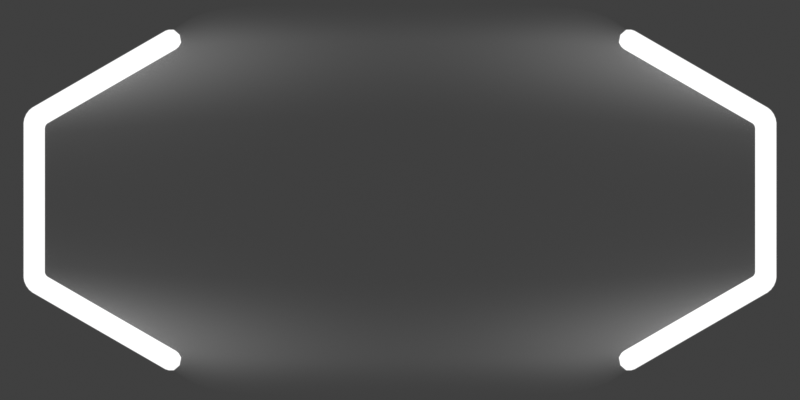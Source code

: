 # Source: window.blend  (saved by Blender 4.5.91; exported with 4.5.12 LTS)
import bpy
from mathutils import Matrix  # noqa: F401  (used for matrix-valued properties, if any)

bpy.ops.wm.read_factory_settings(use_empty=True)
scene = bpy.context.scene
scene.name = 'Scene'

# ---- collections
col_window = bpy.data.collections.new('Window'); scene.collection.children.link(col_window)
col_cam___light = bpy.data.collections.new('Cam & light'); scene.collection.children.link(col_cam___light)

# ---- materials (node trees are filled in below, after node groups)
mat_cups_normal = bpy.data.materials.new('cups_normal')
mat_center_normal = bpy.data.materials.new('center_normal')

# ---- material node trees
mat_cups_normal.use_nodes = True; mat_cups_normal.node_tree.nodes.clear()
_N = mat_cups_normal.node_tree.nodes; _L = mat_cups_normal.node_tree.links
n0 = _N.new('ShaderNodeOutputMaterial'); n0.name = 'Material Output'; n0.location = (362, 300)
n1 = _N.new('ShaderNodeTexCoord'); n1.name = 'Texture Coordinate'; n1.location = (-1246, 212)
n2 = _N.new('ShaderNodeSeparateXYZ'); n2.name = 'Separate XYZ'; n2.location = (-1036, 199)
n3 = _N.new('ShaderNodeMapRange'); n3.name = 'Map Range'; n3.location = (-816, 208)
n3.inputs[4].default_value = 0.995
n4 = _N.new('ShaderNodeBsdfPrincipled'); n4.name = 'Principled BSDF'; n4.location = (-258, 425)
n4.distribution = 'GGX'
n4.subsurface_method = 'RANDOM_WALK_SKIN'
n4.inputs[3].default_value = 1.45
n4.inputs[28].default_value = 2.0
n5 = _N.new('ShaderNodeMath'); n5.name = 'Math'; n5.location = (-596, 150)
n5.operation = 'POWER'
n5.inputs[1].default_value = 60.0
_L.new(n1.outputs[0], n2.inputs[0])
_L.new(n5.outputs[0], n4.inputs[4])
_L.new(n3.outputs[0], n5.inputs[0])
_L.new(n2.outputs[2], n3.inputs[0])
_L.new(n4.outputs[0], n0.inputs[0])
_L.new(n5.outputs[0], n4.inputs[0])
_L.new(n5.outputs[0], n4.inputs[27])
n0.is_active_output = True
mat_center_normal.use_nodes = True; mat_center_normal.node_tree.nodes.clear()
_N = mat_center_normal.node_tree.nodes; _L = mat_center_normal.node_tree.links
n0 = _N.new('ShaderNodeOutputMaterial'); n0.name = 'Material Output'; n0.location = (300, 300)
n1 = _N.new('ShaderNodeUVMap'); n1.name = 'UV Map'; n1.location = (-1151, 178)
n1.uv_map = 'UVMap'
n2 = _N.new('ShaderNodeSeparateXYZ'); n2.name = 'Separate XYZ'; n2.location = (-874, 53)
n3 = _N.new('ShaderNodeValToRGB'); n3.name = 'Color Ramp.001'; n3.location = (-544, -101)
n3.color_ramp.interpolation = 'EASE'
while len(n3.color_ramp.elements) > 1: n3.color_ramp.elements.remove(n3.color_ramp.elements[-1])
n3.color_ramp.elements[0].position = 0.0; n3.color_ramp.elements[0].color = (1.0, 1.0, 1.0, 1.0)
_e = n3.color_ramp.elements.new(0.5); _e.color = (0.3537, 0.3537, 0.3537, 1.0)
_e = n3.color_ramp.elements.new(1.0); _e.color = (1.0, 1.0, 1.0, 1.0)
n4 = _N.new('ShaderNodeMix'); n4.name = 'Mix'; n4.location = (-203, 88)
n4.data_type = 'RGBA'
n4.blend_type = 'MULTIPLY'
n4.inputs[0].default_value = 1.0
n5 = _N.new('ShaderNodeBsdfPrincipled'); n5.name = 'Principled BSDF'; n5.location = (10, 300)
n5.distribution = 'GGX'
n5.subsurface_method = 'RANDOM_WALK_SKIN'
n5.inputs[3].default_value = 1.45
n5.inputs[28].default_value = 2.0
n6 = _N.new('ShaderNodeValToRGB'); n6.name = 'Color Ramp'; n6.location = (-548, 144)
n6.color_ramp.interpolation = 'B_SPLINE'
while len(n6.color_ramp.elements) > 1: n6.color_ramp.elements.remove(n6.color_ramp.elements[-1])
n6.color_ramp.elements[0].position = 0.0; n6.color_ramp.elements[0].color = (0.0, 0.0, 0.0, 1.0)
_e = n6.color_ramp.elements.new(0.1); _e.color = (0.4434, 0.4434, 0.4434, 1.0)
_e = n6.color_ramp.elements.new(0.3); _e.color = (0.03005, 0.03005, 0.03005, 1.0)
_e = n6.color_ramp.elements.new(0.7); _e.color = (0.03005, 0.03005, 0.03005, 1.0)
_e = n6.color_ramp.elements.new(0.9); _e.color = (0.4434, 0.4434, 0.4434, 1.0)
_e = n6.color_ramp.elements.new(1.0); _e.color = (0.0, 0.0, 0.0, 1.0)
_L.new(n6.outputs[0], n5.inputs[0])
_L.new(n1.outputs[0], n2.inputs[0])
_L.new(n2.outputs[0], n6.inputs[0])
_L.new(n2.outputs[1], n3.inputs[0])
_L.new(n3.outputs[0], n4.inputs[7])
_L.new(n6.outputs[0], n4.inputs[6])
_L.new(n4.outputs[2], n5.inputs[27])
_L.new(n4.outputs[2], n5.inputs[4])
_L.new(n5.outputs[0], n0.inputs[0])
n0.is_active_output = True

# ---- world
world_world = bpy.data.worlds.new('World'); scene.world = world_world
world_world.use_nodes = True; world_world.node_tree.nodes.clear()
_N = world_world.node_tree.nodes; _L = world_world.node_tree.links
n0 = _N.new('ShaderNodeOutputWorld'); n0.name = 'World Output'; n0.location = (300, 300)
n1 = _N.new('ShaderNodeBackground'); n1.name = 'Background'; n1.location = (10, 300)
n1.inputs[0].default_value = (0.05088, 0.05088, 0.05088, 1.0)
_L.new(n1.outputs[0], n0.inputs[0])
n0.is_active_output = True
world_world.color = (0.05088, 0.05088, 0.05088)
world_world.use_sun_shadow = False
world_world.sun_shadow_jitter_overblur = 0.0

# ---- cameras
cam_camera = bpy.data.cameras.new('Camera')
cam_camera.type = 'ORTHO'
cam_camera.clip_end = 100.0
cam_camera.ortho_scale = 64.0

# ---- meshes
me_polygon = bpy.data.meshes.new('Polygon')
me_polygon.from_pydata([(-17.76, 11.8, 0.6694), (-17.23, 13.35, 0.04806), (-17.54, 11.97, 0.6478), (-17.32, 12.23, 0.5821), (-17.18, 12.51, 0.4786), (-17.12, 12.82, 0.3452), (-17.15, 13.11, 0.191), (-17.25, 13.38, 0.08318), (-18.01, 12.22, 1.159), (-17.22, 13.23, 0.3308), (-17.25, 13.03, 0.5978), (-17.36, 12.82, 0.8289), (-17.54, 12.59, 1.008), (-17.77, 12.38, 1.122), (-17.27, 13.42, 0.09606), (-18.34, 12.8, 1.339), (-17.31, 13.4, 0.382), (-17.42, 13.33, 0.6903), (-17.6, 13.23, 0.9571), (-17.83, 13.1, 1.164), (-18.1, 12.94, 1.296), (-17.3, 13.46, 0.08321), (-18.68, 13.38, 1.159), (-17.41, 13.56, 0.3308), (-17.6, 13.63, 0.5978), (-17.84, 13.65, 0.8289), (-18.12, 13.6, 1.008), (-18.42, 13.5, 1.122), (-17.32, 13.49, 0.04803), (-18.92, 13.81, 0.6694), (-17.48, 13.68, 0.191), (-17.72, 13.85, 0.3451), (-18.01, 13.95, 0.4785), (-18.33, 13.97, 0.582), (-18.66, 13.91, 0.6478), (-17.32, 13.5, 7.829e-06), (-19.01, 13.96, 9.242e-07), (-17.5, 13.73, 9.694e-06), (-17.77, 13.93, 5.954e-06), (-18.08, 14.06, 4.62e-06), (-18.41, 14.11, 4.121e-06), (-18.75, 14.07, 2.827e-06), (-17.32, 13.49, -0.04803), (-18.92, 13.81, -0.6694), (-17.48, 13.68, -0.191), (-17.72, 13.85, -0.3451), (-18.01, 13.95, -0.4785), (-18.33, 13.97, -0.582), (-18.66, 13.91, -0.6478), (-17.3, 13.46, -0.08321), (-18.68, 13.38, -1.159), (-17.41, 13.56, -0.3309), (-17.6, 13.63, -0.5978), (-17.84, 13.65, -0.8289), (-18.12, 13.6, -1.008), (-18.42, 13.5, -1.122), (-17.27, 13.42, -0.09606), (-18.34, 12.8, -1.339), (-17.31, 13.4, -0.382), (-17.42, 13.33, -0.6903), (-17.6, 13.23, -0.9571), (-17.83, 13.1, -1.164), (-18.1, 12.94, -1.296), (-17.25, 13.38, -0.08319), (-18.01, 12.22, -1.159), (-17.22, 13.23, -0.3308), (-17.25, 13.03, -0.5978), (-17.36, 12.82, -0.8289), (-17.54, 12.59, -1.008), (-17.77, 12.38, -1.122), (-17.23, 13.35, -0.04806), (-17.76, 11.8, -0.6694), (-17.15, 13.11, -0.191), (-17.12, 12.82, -0.3452), (-17.18, 12.51, -0.4786), (-17.32, 12.23, -0.5821), (-17.54, 11.97, -0.6478), (-17.67, 11.64, -1.251e-06), (-17.23, 13.34, 2.166e-06), (-17.45, 11.82, -2.088e-06), (-17.25, 12.09, -2.072e-06), (-17.12, 12.4, -1.502e-06), (-17.08, 12.74, -6.926e-07), (-17.12, 13.07, 1.64e-06), (-17.23, -13.35, 0.04807), (-17.76, -11.8, 0.6694), (-17.15, -13.11, 0.191), (-17.12, -12.82, 0.3452), (-17.18, -12.51, 0.4786), (-17.32, -12.23, 0.5821), (-17.54, -11.97, 0.6478), (-17.25, -13.38, 0.08319), (-18.01, -12.22, 1.159), (-17.22, -13.23, 0.3308), (-17.25, -13.03, 0.5978), (-17.36, -12.82, 0.8289), (-17.54, -12.59, 1.008), (-17.77, -12.38, 1.122), (-17.27, -13.42, 0.09607), (-18.34, -12.8, 1.339), (-17.31, -13.4, 0.382), (-17.42, -13.33, 0.6903), (-17.6, -13.23, 0.9571), (-17.83, -13.1, 1.164), (-18.1, -12.94, 1.296), (-17.3, -13.46, 0.08321), (-18.68, -13.38, 1.159), (-17.41, -13.56, 0.3309), (-17.6, -13.63, 0.5978), (-17.84, -13.65, 0.8289), (-18.12, -13.6, 1.008), (-18.42, -13.5, 1.122), (-17.32, -13.49, 0.04803), (-18.92, -13.81, 0.6694), (-17.48, -13.68, 0.191), (-17.72, -13.85, 0.3451), (-18.01, -13.95, 0.4785), (-18.33, -13.97, 0.582), (-18.66, -13.91, 0.6478), (-17.32, -13.5, 2.043e-05), (-19.01, -13.96, 5.059e-07), (-17.5, -13.73, 2.078e-05), (-17.77, -13.93, 1.137e-05), (-18.08, -14.06, 5.572e-06), (-18.41, -14.11, 2.463e-06), (-18.75, -14.07, 9.684e-07), (-17.32, -13.49, -0.04802), (-18.92, -13.81, -0.6694), (-17.48, -13.68, -0.191), (-17.72, -13.85, -0.3451), (-18.01, -13.95, -0.4785), (-18.33, -13.97, -0.582), (-18.66, -13.91, -0.6478), (-17.3, -13.46, -0.08321), (-18.68, -13.38, -1.159), (-17.41, -13.56, -0.3309), (-17.6, -13.63, -0.5978), (-17.84, -13.65, -0.8289), (-18.12, -13.6, -1.008), (-18.42, -13.5, -1.122), (-17.27, -13.42, -0.09605), (-18.34, -12.8, -1.339), (-17.31, -13.4, -0.382), (-17.42, -13.33, -0.6903), (-17.6, -13.23, -0.9571), (-17.83, -13.1, -1.164), (-18.1, -12.94, -1.296), (-17.25, -13.38, -0.08318), (-18.01, -12.22, -1.159), (-17.22, -13.23, -0.3308), (-17.25, -13.03, -0.5978), (-17.36, -12.82, -0.8289), (-17.54, -12.59, -1.008), (-17.77, -12.38, -1.122), (-17.23, -13.35, -0.04806), (-17.76, -11.8, -0.6694), (-17.15, -13.11, -0.191), (-17.12, -12.82, -0.3452), (-17.18, -12.51, -0.4786), (-17.32, -12.23, -0.5821), (-17.54, -11.97, -0.6478), (-17.23, -13.34, 9.758e-06), (-17.67, -11.64, -1.171e-06), (-17.12, -13.07, 3.703e-06), (-17.08, -12.74, -6.713e-07), (-17.12, -12.4, -1.025e-06), (-17.25, -12.09, -1.847e-06), (-17.45, -11.82, -2.038e-06), (-27.96, 5.923, 0.6849), (-28.11, 5.661, 0.6849), (-28.03, 5.885, 0.7088), (-28.08, 5.822, 0.7165), (-28.11, 5.746, 0.7088), (-28.31, 6.295, 1.172), (-28.61, 5.785, 1.172), (-28.45, 6.221, 1.185), (-28.55, 6.092, 1.188), (-28.61, 5.938, 1.185), (-28.79, 6.783, 1.341), (-29.27, 5.957, 1.341), (-28.98, 6.64, 1.341), (-29.13, 6.428, 1.341), (-29.24, 6.188, 1.341), (-29.28, 7.26, 1.163), (-29.93, 6.135, 1.163), (-29.51, 7.05, 1.171), (-29.71, 6.762, 1.177), (-29.86, 6.441, 1.171), (-29.64, 7.613, 0.6781), (-30.41, 6.273, 0.6781), (-29.92, 7.368, 0.6947), (-30.17, 7.026, 0.7032), (-30.34, 6.64, 0.6947), (-29.78, 7.746, 1.151e-07), (-30.6, 6.325, 5.066e-07), (-30.08, 7.492, 3.274e-07), (-30.35, 7.131, 5.197e-07), (-30.53, 6.718, 5.594e-07), (-29.64, 7.613, -0.6781), (-30.41, 6.273, -0.6781), (-29.92, 7.368, -0.6947), (-30.17, 7.026, -0.7032), (-30.34, 6.64, -0.6947), (-29.28, 7.26, -1.163), (-29.93, 6.135, -1.163), (-29.51, 7.05, -1.171), (-29.71, 6.762, -1.177), (-29.86, 6.441, -1.171), (-29.27, 5.957, -1.341), (-28.79, 6.783, -1.341), (-29.24, 6.188, -1.341), (-29.13, 6.428, -1.341), (-28.98, 6.64, -1.341), (-28.31, 6.295, -1.172), (-28.61, 5.785, -1.172), (-28.45, 6.221, -1.185), (-28.55, 6.092, -1.188), (-28.61, 5.938, -1.185), (-28.11, 5.661, -0.6849), (-27.96, 5.923, -0.6849), (-28.11, 5.746, -0.7088), (-28.08, 5.822, -0.7165), (-28.03, 5.885, -0.7088), (-27.92, 5.617, -6.448e-07), (-27.82, 5.782, -7.799e-07), (-27.91, 5.672, -7.842e-07), (-27.89, 5.713, -1.175e-06), (-27.87, 5.75, -1.137e-06), (-28.11, -5.661, 0.6849), (-27.96, -5.923, 0.6849), (-28.11, -5.746, 0.7088), (-28.08, -5.822, 0.7165), (-28.03, -5.885, 0.7088), (-28.61, -5.785, 1.172), (-28.31, -6.295, 1.172), (-28.61, -5.938, 1.185), (-28.55, -6.092, 1.188), (-28.45, -6.221, 1.185), (-29.27, -5.957, 1.341), (-28.79, -6.783, 1.341), (-29.24, -6.188, 1.341), (-29.13, -6.428, 1.341), (-28.98, -6.64, 1.341), (-29.93, -6.135, 1.163), (-29.28, -7.26, 1.163), (-29.86, -6.441, 1.171), (-29.71, -6.762, 1.177), (-29.51, -7.05, 1.171), (-30.41, -6.273, 0.6781), (-29.64, -7.613, 0.6781), (-30.34, -6.64, 0.6947), (-30.17, -7.026, 0.7032), (-29.92, -7.368, 0.6947), (-30.6, -6.325, 4.771e-07), (-29.78, -7.746, 4.603e-07), (-30.53, -6.718, 4.606e-07), (-30.35, -7.131, 4.529e-07), (-30.08, -7.492, 4.477e-07), (-30.41, -6.273, -0.6781), (-29.64, -7.613, -0.6781), (-30.34, -6.64, -0.6947), (-30.17, -7.026, -0.7032), (-29.92, -7.368, -0.6947), (-29.93, -6.135, -1.163), (-29.28, -7.26, -1.163), (-29.86, -6.441, -1.171), (-29.71, -6.762, -1.177), (-29.51, -7.05, -1.171), (-29.27, -5.957, -1.341), (-28.79, -6.783, -1.341), (-29.24, -6.188, -1.341), (-29.13, -6.428, -1.341), (-28.98, -6.64, -1.341), (-28.61, -5.785, -1.172), (-28.31, -6.295, -1.172), (-28.61, -5.938, -1.185), (-28.55, -6.092, -1.188), (-28.45, -6.221, -1.185), (-28.11, -5.661, -0.6849), (-27.96, -5.923, -0.6849), (-28.11, -5.746, -0.7088), (-28.08, -5.822, -0.7165), (-28.03, -5.885, -0.7088), (-27.82, -5.782, -7.84e-07), (-27.92, -5.617, -6.489e-07), (-27.87, -5.75, -1.137e-06), (-27.89, -5.713, -1.175e-06), (-27.91, -5.672, -7.842e-07)], [], [(179, 238, 233, 174), (184, 243, 238, 179), (189, 248, 243, 184), (194, 253, 248, 189), (199, 258, 253, 194), (204, 263, 258, 199), (208, 268, 263, 204), (214, 273, 268, 208), (218, 278, 273, 214), (223, 284, 278, 218), (229, 85, 162, 283), (161, 84, 91, 98, 105, 112, 119, 126, 133, 140, 147, 154), (174, 233, 228, 169), (8, 173, 168, 0), (15, 178, 173, 8), (22, 183, 178, 15), (29, 188, 183, 22), (36, 193, 188, 29), (43, 198, 193, 36), (50, 203, 198, 43), (57, 209, 203, 50), (64, 213, 209, 57), (71, 219, 213, 64), (77, 224, 219, 71), (239, 99, 92, 234), (244, 106, 99, 239), (249, 113, 106, 244), (254, 120, 113, 249), (259, 127, 120, 254), (264, 134, 127, 259), (269, 141, 134, 264), (274, 148, 141, 269), (279, 155, 148, 274), (283, 162, 155, 279), (234, 92, 85, 229), (169, 228, 284, 223), (1, 7, 9, 6), (6, 9, 10, 5), (5, 10, 11, 4), (4, 11, 12, 3), (3, 12, 13, 2), (2, 13, 8, 0), (7, 14, 16, 9), (9, 16, 17, 10), (10, 17, 18, 11), (11, 18, 19, 12), (12, 19, 20, 13), (13, 20, 15, 8), (14, 21, 23, 16), (16, 23, 24, 17), (17, 24, 25, 18), (18, 25, 26, 19), (19, 26, 27, 20), (20, 27, 22, 15), (21, 28, 30, 23), (23, 30, 31, 24), (24, 31, 32, 25), (25, 32, 33, 26), (26, 33, 34, 27), (27, 34, 29, 22), (28, 35, 37, 30), (30, 37, 38, 31), (31, 38, 39, 32), (32, 39, 40, 33), (33, 40, 41, 34), (34, 41, 36, 29), (35, 42, 44, 37), (37, 44, 45, 38), (38, 45, 46, 39), (39, 46, 47, 40), (40, 47, 48, 41), (41, 48, 43, 36), (42, 49, 51, 44), (44, 51, 52, 45), (45, 52, 53, 46), (46, 53, 54, 47), (47, 54, 55, 48), (48, 55, 50, 43), (49, 56, 58, 51), (51, 58, 59, 52), (52, 59, 60, 53), (53, 60, 61, 54), (54, 61, 62, 55), (55, 62, 57, 50), (56, 63, 65, 58), (58, 65, 66, 59), (59, 66, 67, 60), (60, 67, 68, 61), (61, 68, 69, 62), (62, 69, 64, 57), (0, 77, 79, 2), (2, 79, 80, 3), (3, 80, 81, 4), (4, 81, 82, 5), (5, 82, 83, 6), (6, 83, 78, 1), (84, 161, 163, 86), (86, 163, 164, 87), (87, 164, 165, 88), (88, 165, 166, 89), (89, 166, 167, 90), (90, 167, 162, 85), (134, 141, 146, 139), (139, 146, 145, 138), (138, 145, 144, 137), (137, 144, 143, 136), (136, 143, 142, 135), (135, 142, 140, 133), (141, 148, 153, 146), (146, 153, 152, 145), (145, 152, 151, 144), (144, 151, 150, 143), (143, 150, 149, 142), (142, 149, 147, 140), (148, 155, 160, 153), (153, 160, 159, 152), (152, 159, 158, 151), (151, 158, 157, 150), (150, 157, 156, 149), (149, 156, 154, 147), (113, 120, 125, 118), (118, 125, 124, 117), (117, 124, 123, 116), (116, 123, 122, 115), (115, 122, 121, 114), (114, 121, 119, 112), (155, 162, 167, 160), (160, 167, 166, 159), (159, 166, 165, 158), (158, 165, 164, 157), (157, 164, 163, 156), (156, 163, 161, 154), (63, 70, 72, 65), (65, 72, 73, 66), (66, 73, 74, 67), (67, 74, 75, 68), (68, 75, 76, 69), (69, 76, 71, 64), (70, 78, 83, 72), (72, 83, 82, 73), (73, 82, 81, 74), (74, 81, 80, 75), (75, 80, 79, 76), (76, 79, 77, 71), (120, 127, 132, 125), (125, 132, 131, 124), (124, 131, 130, 123), (123, 130, 129, 122), (122, 129, 128, 121), (121, 128, 126, 119), (127, 134, 139, 132), (132, 139, 138, 131), (131, 138, 137, 130), (130, 137, 136, 129), (129, 136, 135, 128), (128, 135, 133, 126), (85, 92, 97, 90), (90, 97, 96, 89), (89, 96, 95, 88), (88, 95, 94, 87), (87, 94, 93, 86), (86, 93, 91, 84), (92, 99, 104, 97), (97, 104, 103, 96), (96, 103, 102, 95), (95, 102, 101, 94), (94, 101, 100, 93), (93, 100, 98, 91), (99, 106, 111, 104), (104, 111, 110, 103), (103, 110, 109, 102), (102, 109, 108, 101), (101, 108, 107, 100), (100, 107, 105, 98), (106, 113, 118, 111), (111, 118, 117, 110), (110, 117, 116, 109), (109, 116, 115, 108), (108, 115, 114, 107), (107, 114, 112, 105), (1, 78, 70, 63, 56, 49, 42, 35, 28, 21, 14, 7), (209, 213, 215, 212), (212, 215, 216, 211), (211, 216, 217, 210), (210, 217, 214, 208), (169, 223, 225, 172), (172, 225, 226, 171), (171, 226, 227, 170), (170, 227, 224, 168), (229, 283, 285, 232), (232, 285, 286, 231), (231, 286, 287, 230), (230, 287, 284, 228), (219, 224, 227, 222), (222, 227, 226, 221), (221, 226, 225, 220), (220, 225, 223, 218), (228, 233, 235, 230), (230, 235, 236, 231), (231, 236, 237, 232), (232, 237, 234, 229), (233, 238, 240, 235), (235, 240, 241, 236), (236, 241, 242, 237), (237, 242, 239, 234), (238, 243, 245, 240), (240, 245, 246, 241), (241, 246, 247, 242), (242, 247, 244, 239), (243, 248, 250, 245), (245, 250, 251, 246), (246, 251, 252, 247), (247, 252, 249, 244), (248, 253, 255, 250), (250, 255, 256, 251), (251, 256, 257, 252), (252, 257, 254, 249), (213, 219, 222, 215), (215, 222, 221, 216), (216, 221, 220, 217), (217, 220, 218, 214), (253, 258, 260, 255), (255, 260, 261, 256), (256, 261, 262, 257), (257, 262, 259, 254), (258, 263, 265, 260), (260, 265, 266, 261), (261, 266, 267, 262), (262, 267, 264, 259), (263, 268, 270, 265), (265, 270, 271, 266), (266, 271, 272, 267), (267, 272, 269, 264), (168, 173, 175, 170), (170, 175, 176, 171), (171, 176, 177, 172), (172, 177, 174, 169), (268, 273, 275, 270), (270, 275, 276, 271), (271, 276, 277, 272), (272, 277, 274, 269), (173, 178, 180, 175), (175, 180, 181, 176), (176, 181, 182, 177), (177, 182, 179, 174), (273, 278, 280, 275), (275, 280, 281, 276), (276, 281, 282, 277), (277, 282, 279, 274), (178, 183, 185, 180), (180, 185, 186, 181), (181, 186, 187, 182), (182, 187, 184, 179), (278, 284, 287, 280), (280, 287, 286, 281), (281, 286, 285, 282), (282, 285, 283, 279), (183, 188, 190, 185), (185, 190, 191, 186), (186, 191, 192, 187), (187, 192, 189, 184), (188, 193, 195, 190), (190, 195, 196, 191), (191, 196, 197, 192), (192, 197, 194, 189), (193, 198, 200, 195), (195, 200, 201, 196), (196, 201, 202, 197), (197, 202, 199, 194), (198, 203, 205, 200), (200, 205, 206, 201), (201, 206, 207, 202), (202, 207, 204, 199), (203, 209, 212, 205), (205, 212, 211, 206), (206, 211, 210, 207), (207, 210, 208, 204), (0, 168, 224, 77)])
me_polygon.polygons.foreach_set('use_smooth', [True] * 278)
_uv = me_polygon.uv_layers.new(name='UVMap')
_uv.uv.foreach_set('vector', [0.3472, 0.1667, 0.6528, 0.1667, 0.6526, 0.08333, 0.3474, 0.08333, 0.3468, 0.25, 0.6532, 0.25, 0.6528, 0.1667, 0.3472, 0.1667, 0.3466, 0.3333, 0.6534, 0.3333, 0.6532, 0.25, 0.3468, 0.25, 0.3465, 0.4167, 0.6535, 0.4167, 0.6534, 0.3333, 0.3466, 0.3333, 0.3466, 0.5, 0.6534, 0.5, 0.6535, 0.4167, 0.3465, 0.4167, 0.3468, 0.5833, 0.6532, 0.5833, 0.6534, 0.5, 0.3466, 0.5, 0.3472, 0.6667, 0.6528, 0.6667, 0.6532, 0.5833, 0.3468, 0.5833, 0.3474, 0.75, 0.6526, 0.75, 0.6528, 0.6667, 0.3472, 0.6667, 0.3476, 0.8333, 0.6524, 0.8333, 0.6526, 0.75, 0.3474, 0.75, 0.3477, 0.9167, 0.6523, 0.9167, 0.6524, 0.8333, 0.3476, 0.8333, 0.6807, 1.0, 0.9882, 1.0, 0.9882, 0.9167, 0.6807, 0.9167, 1.0, 0.4645, 1.0, 0.4522, 1.0, 0.4419, 1.0, 0.4367, 1.0, 0.4376, 1.0, 0.4436, 1.0, 0.453, 1.0, 0.4636, 1.0, 0.4731, 1.0, 0.4791, 1.0, 0.4799, 1.0, 0.4747, 0.3474, 0.08333, 0.6526, 0.08333, 0.6524, 0.0, 0.3476, 0.0, 0.01167, 0.08333, 0.3194, 0.08333, 0.3193, 0.0, 0.01176, 0.0, 0.01154, 0.1667, 0.3195, 0.1667, 0.3194, 0.08333, 0.01167, 0.08333, 0.01141, 0.25, 0.3197, 0.25, 0.3195, 0.1667, 0.01154, 0.1667, 0.01132, 0.3333, 0.3199, 0.3333, 0.3197, 0.25, 0.01141, 0.25, 0.01129, 0.4167, 0.3199, 0.4167, 0.3199, 0.3333, 0.01132, 0.3333, 0.01132, 0.5, 0.3199, 0.5, 0.3199, 0.4167, 0.01129, 0.4167, 0.01141, 0.5833, 0.3197, 0.5833, 0.3199, 0.5, 0.01132, 0.5, 0.01154, 0.6667, 0.3195, 0.6667, 0.3197, 0.5833, 0.01141, 0.5833, 0.01167, 0.75, 0.3194, 0.75, 0.3195, 0.6667, 0.01154, 0.6667, 0.01176, 0.8333, 0.3193, 0.8333, 0.3194, 0.75, 0.01167, 0.75, 0.0118, 0.9167, 0.3193, 0.9167, 0.3193, 0.8333, 0.01176, 0.8333, 0.6805, 0.1667, 0.9885, 0.1667, 0.9883, 0.08333, 0.6806, 0.08333, 0.6803, 0.25, 0.9886, 0.25, 0.9885, 0.1667, 0.6805, 0.1667, 0.6801, 0.3333, 0.9887, 0.3333, 0.9886, 0.25, 0.6803, 0.25, 0.6801, 0.4167, 0.9887, 0.4167, 0.9887, 0.3333, 0.6801, 0.3333, 0.6801, 0.5, 0.9887, 0.5, 0.9887, 0.4167, 0.6801, 0.4167, 0.6803, 0.5833, 0.9886, 0.5833, 0.9887, 0.5, 0.6801, 0.5, 0.6805, 0.6667, 0.9885, 0.6667, 0.9886, 0.5833, 0.6803, 0.5833, 0.6806, 0.75, 0.9883, 0.75, 0.9885, 0.6667, 0.6805, 0.6667, 0.6807, 0.8333, 0.9882, 0.8333, 0.9883, 0.75, 0.6806, 0.75, 0.6807, 0.9167, 0.9882, 0.9167, 0.9882, 0.8333, 0.6807, 0.8333, 0.6806, 0.08333, 0.9883, 0.08333, 0.9882, 0.0, 0.6807, 0.0, 0.3476, 1.0, 0.6524, 1.0, 0.6523, 0.9167, 0.3477, 0.9167, 0.0, 0.5478, 0.0, 0.5355, 0.0, 0.5037, 0.0, 0.5797, 0.0, 0.5797, 0.0, 0.5037, 0.0, 0.447, 0.0, 0.6364, 0.0, 0.6364, 0.0, 0.447, 0.0, 0.2084, 0.0, 0.8749, 0.0, 0.01137, 0.0, 0.07196, 0.005838, 0.07813, 0.005879, 0.005201, 0.005879, 0.005201, 0.005838, 0.07813, 0.008649, 0.08201, 0.008719, 0.001323, 0.008719, 0.001323, 0.008649, 0.08201, 0.01167, 0.08333, 0.01176, 0.0, 0.0, 0.5355, 0.0, 0.5253, 0.0, 0.4518, 0.0, 0.5037, 0.0, 0.5037, 0.0, 0.4518, 0.0, 0.3606, 0.0, 0.447, 0.0, 0.447, 0.0, 0.3606, 0.0, 0.1667, 0.0, 0.0947, 0.0, 0.0947, 0.0, 0.1667, 0.005769, 0.1667, 0.005829, 0.08853, 0.005829, 0.08853, 0.005769, 0.1667, 0.008552, 0.1667, 0.008646, 0.08466, 0.008646, 0.08466, 0.008552, 0.1667, 0.01154, 0.1667, 0.01167, 0.08333, 0.0, 0.5253, 0.0, 0.5201, 0.0, 0.4402, 0.0, 0.4518, 0.0, 0.4518, 0.0, 0.4402, 0.0, 0.3684, 0.0, 0.3606, 0.0, 0.3606, 0.0, 0.3684, 0.0, 0.25, 0.0, 0.1667, 0.0, 0.1667, 0.0, 0.25, 0.005707, 0.25, 0.005769, 0.1667, 0.005769, 0.1667, 0.005707, 0.25, 0.008458, 0.25, 0.008552, 0.1667, 0.008552, 0.1667, 0.008458, 0.25, 0.01141, 0.25, 0.01154, 0.1667, 0.0, 0.5201, 0.0, 0.5209, 0.0, 0.4558, 0.0, 0.4402, 0.0, 0.4402, 0.0, 0.4558, 0.0, 0.4075, 0.0, 0.3684, 0.0, 0.3684, 0.0, 0.4075, 0.0, 0.3333, 0.0, 0.25, 0.0, 0.25, 0.0, 0.3333, 0.005662, 0.3333, 0.005707, 0.25, 0.005707, 0.25, 0.005662, 0.3333, 0.008391, 0.3333, 0.008458, 0.25, 0.008458, 0.25, 0.008391, 0.3333, 0.01132, 0.3333, 0.01141, 0.25, 0.0, 0.5209, 0.0, 0.5269, 0.0, 0.4857, 0.0, 0.4558, 0.0, 0.4558, 0.0, 0.4857, 0.0, 0.4581, 0.0, 0.4075, 0.0, 0.4075, 0.0, 0.4581, 0.0, 0.4167, 0.0, 0.3333, 0.0, 0.3333, 0.0, 0.4167, 0.005645, 0.4167, 0.005662, 0.3333, 0.005662, 0.3333, 0.005645, 0.4167, 0.008367, 0.4167, 0.008391, 0.3333, 0.008391, 0.3333, 0.008367, 0.4167, 0.01129, 0.4167, 0.01132, 0.3333, 0.0, 0.5269, 0.0, 0.5364, 0.0, 0.5224, 0.0, 0.4857, 0.0, 0.4857, 0.0, 0.5224, 0.0, 0.5134, 0.0, 0.4581, 0.0, 0.4581, 0.0, 0.5134, 0.0, 0.5, 0.0, 0.4167, 0.0, 0.4167, 0.0, 0.5, 0.005662, 0.5, 0.005645, 0.4167, 0.005645, 0.4167, 0.005662, 0.5, 0.008391, 0.5, 0.008367, 0.4167, 0.008367, 0.4167, 0.008391, 0.5, 0.01132, 0.5, 0.01129, 0.4167, 0.0, 0.5364, 0.0, 0.547, 0.0, 0.561, 0.0, 0.5224, 0.0, 0.5224, 0.0, 0.561, 0.0, 0.57, 0.0, 0.5134, 0.0, 0.5134, 0.0, 0.57, 0.0, 0.5833, 0.0, 0.5, 0.0, 0.5, 0.0, 0.5833, 0.005707, 0.5833, 0.005662, 0.5, 0.005662, 0.5, 0.005707, 0.5833, 0.008458, 0.5833, 0.008391, 0.5, 0.008391, 0.5, 0.008458, 0.5833, 0.01141, 0.5833, 0.01132, 0.5, 0.0, 0.547, 0.0, 0.5564, 0.0, 0.5976, 0.0, 0.561, 0.0, 0.561, 0.0, 0.5976, 0.0, 0.6252, 0.0, 0.57, 0.0, 0.57, 0.0, 0.6252, 0.0, 0.6667, 0.0, 0.5833, 0.0, 0.5833, 0.0, 0.6667, 0.005769, 0.6667, 0.005707, 0.5833, 0.005707, 0.5833, 0.005769, 0.6667, 0.008552, 0.6667, 0.008458, 0.5833, 0.008458, 0.5833, 0.008552, 0.6667, 0.01154, 0.6667, 0.01141, 0.5833, 0.0, 0.5564, 0.0, 0.5625, 0.0, 0.6275, 0.0, 0.5976, 0.0, 0.5976, 0.0, 0.6275, 0.0, 0.6758, 0.0, 0.6252, 0.0, 0.6252, 0.0, 0.6758, 0.0, 0.75, 0.0, 0.6667, 0.0, 0.6667, 0.0, 0.75, 0.005833, 0.75, 0.005769, 0.6667, 0.005769, 0.6667, 0.005833, 0.75, 0.008648, 0.75, 0.008552, 0.6667, 0.008552, 0.6667, 0.008648, 0.75, 0.01167, 0.75, 0.01154, 0.6667, 0.01176, 1.0, 0.0118, 0.9167, 0.008746, 0.9167, 0.00872, 0.9987, 0.00872, 0.9987, 0.008746, 0.9167, 0.005899, 0.9167, 0.005884, 0.9948, 0.005884, 0.9948, 0.005899, 0.9167, 0.0, 0.9167, 0.0, 0.9886, 0.0, 0.9886, 0.0, 0.9167, 0.0, 0.7227, 0.0, 0.6364, 0.0, 0.6364, 0.0, 0.7227, 0.0, 0.6316, 0.0, 0.5797, 0.0, 0.5797, 0.0, 0.6316, 0.0, 0.5581, 0.0, 0.5478, 1.0, 0.4522, 1.0, 0.4645, 1.0, 0.4963, 1.0, 0.4203, 1.0, 0.4203, 1.0, 0.4963, 1.0, 0.553, 1.0, 0.3636, 1.0, 0.3636, 1.0, 0.553, 1.0, 0.7916, 1.0, 0.1251, 1.0, 0.9886, 1.0, 0.928, 0.9941, 0.9219, 0.9941, 0.9948, 0.9941, 0.9948, 0.9941, 0.9219, 0.9913, 0.918, 0.9913, 0.9987, 0.9913, 0.9987, 0.9913, 0.918, 0.9882, 0.9167, 0.9882, 1.0, 0.9886, 0.5833, 0.9885, 0.6667, 0.9914, 0.6667, 0.9915, 0.5833, 0.9915, 0.5833, 0.9914, 0.6667, 0.9942, 0.6667, 0.9943, 0.5833, 0.9943, 0.5833, 0.9942, 0.6667, 1.0, 0.6667, 1.0, 0.5833, 1.0, 0.5833, 1.0, 0.6667, 1.0, 0.5925, 1.0, 0.5419, 1.0, 0.5419, 1.0, 0.5925, 1.0, 0.5442, 1.0, 0.5143, 1.0, 0.5143, 1.0, 0.5442, 1.0, 0.4791, 1.0, 0.4731, 0.9885, 0.6667, 0.9883, 0.75, 0.9914, 0.75, 0.9914, 0.6667, 0.9914, 0.6667, 0.9914, 0.75, 0.9942, 0.75, 0.9942, 0.6667, 0.9942, 0.6667, 0.9942, 0.75, 1.0, 0.75, 1.0, 0.6667, 1.0, 0.6667, 1.0, 0.75, 1.0, 0.6316, 1.0, 0.5925, 1.0, 0.5925, 1.0, 0.6316, 1.0, 0.5598, 1.0, 0.5442, 1.0, 0.5442, 1.0, 0.5598, 1.0, 0.4799, 1.0, 0.4791, 0.9883, 0.75, 0.9882, 0.8333, 0.9913, 0.8333, 0.9914, 0.75, 0.9914, 0.75, 0.9913, 0.8333, 0.9941, 0.8333, 0.9942, 0.75, 0.9942, 0.75, 0.9941, 0.8333, 1.0, 0.8333, 1.0, 0.75, 1.0, 0.75, 1.0, 0.8333, 1.0, 0.6394, 1.0, 0.6316, 1.0, 0.6316, 1.0, 0.6394, 1.0, 0.5482, 1.0, 0.5598, 1.0, 0.5598, 1.0, 0.5482, 1.0, 0.4747, 1.0, 0.4799, 0.9887, 0.3333, 0.9887, 0.4167, 0.9916, 0.4167, 0.9916, 0.3333, 0.9916, 0.3333, 0.9916, 0.4167, 0.9944, 0.4167, 0.9943, 0.3333, 0.9943, 0.3333, 0.9944, 0.4167, 1.0, 0.4167, 1.0, 0.3333, 1.0, 0.3333, 1.0, 0.4167, 1.0, 0.43, 1.0, 0.3748, 1.0, 0.3748, 1.0, 0.43, 1.0, 0.439, 1.0, 0.4024, 1.0, 0.4024, 1.0, 0.439, 1.0, 0.453, 1.0, 0.4436, 0.9882, 0.8333, 0.9882, 0.9167, 0.9913, 0.9153, 0.9913, 0.8333, 0.9913, 0.8333, 0.9913, 0.9153, 0.9941, 0.9115, 0.9941, 0.8333, 0.9941, 0.8333, 0.9941, 0.9115, 1.0, 0.9053, 1.0, 0.8333, 1.0, 0.8333, 1.0, 0.9053, 1.0, 0.553, 1.0, 0.6394, 1.0, 0.6394, 1.0, 0.553, 1.0, 0.4963, 1.0, 0.5482, 1.0, 0.5482, 1.0, 0.4963, 1.0, 0.4645, 1.0, 0.4747, 0.0, 0.5625, 0.0, 0.5633, 0.0, 0.6431, 0.0, 0.6275, 0.0, 0.6275, 0.0, 0.6431, 0.0, 0.7149, 0.0, 0.6758, 0.0, 0.6758, 0.0, 0.7149, 0.0, 0.8333, 0.0, 0.75, 0.0, 0.75, 0.0, 0.8333, 0.005881, 0.8333, 0.005833, 0.75, 0.005833, 0.75, 0.005881, 0.8333, 0.008719, 0.8333, 0.008648, 0.75, 0.008648, 0.75, 0.008719, 0.8333, 0.01176, 0.8333, 0.01167, 0.75, 0.0, 0.5633, 0.0, 0.5581, 0.0, 0.6316, 0.0, 0.6431, 0.0, 0.6431, 0.0, 0.6316, 0.0, 0.7227, 0.0, 0.7149, 0.0, 0.7149, 0.0, 0.7227, 0.0, 0.9167, 0.0, 0.8333, 0.0, 0.8333, 0.0, 0.9167, 0.005899, 0.9167, 0.005881, 0.8333, 0.005881, 0.8333, 0.005899, 0.9167, 0.008746, 0.9167, 0.008719, 0.8333, 0.008719, 0.8333, 0.008746, 0.9167, 0.0118, 0.9167, 0.01176, 0.8333, 0.9887, 0.4167, 0.9887, 0.5, 0.9916, 0.5, 0.9916, 0.4167, 0.9916, 0.4167, 0.9916, 0.5, 0.9943, 0.5, 0.9944, 0.4167, 0.9944, 0.4167, 0.9943, 0.5, 1.0, 0.5, 1.0, 0.4167, 1.0, 0.4167, 1.0, 0.5, 1.0, 0.4866, 1.0, 0.43, 1.0, 0.43, 1.0, 0.4866, 1.0, 0.4776, 1.0, 0.439, 1.0, 0.439, 1.0, 0.4776, 1.0, 0.4636, 1.0, 0.453, 0.9887, 0.5, 0.9886, 0.5833, 0.9915, 0.5833, 0.9916, 0.5, 0.9916, 0.5, 0.9915, 0.5833, 0.9943, 0.5833, 0.9943, 0.5, 0.9943, 0.5, 0.9943, 0.5833, 1.0, 0.5833, 1.0, 0.5, 1.0, 0.5, 1.0, 0.5833, 1.0, 0.5419, 1.0, 0.4866, 1.0, 0.4866, 1.0, 0.5419, 1.0, 0.5143, 1.0, 0.4776, 1.0, 0.4776, 1.0, 0.5143, 1.0, 0.4731, 1.0, 0.4636, 0.9882, 0.0, 0.9883, 0.08333, 0.9914, 0.08333, 0.9913, 0.001323, 0.9913, 0.001323, 0.9914, 0.08333, 0.9942, 0.08333, 0.9941, 0.005201, 0.9941, 0.005201, 0.9942, 0.08333, 1.0, 0.08333, 1.0, 0.01137, 1.0, 0.01137, 1.0, 0.08333, 1.0, 0.2773, 1.0, 0.3636, 1.0, 0.3636, 1.0, 0.2773, 1.0, 0.3684, 1.0, 0.4203, 1.0, 0.4203, 1.0, 0.3684, 1.0, 0.4419, 1.0, 0.4522, 0.9883, 0.08333, 0.9885, 0.1667, 0.9914, 0.1667, 0.9914, 0.08333, 0.9914, 0.08333, 0.9914, 0.1667, 0.9942, 0.1667, 0.9942, 0.08333, 0.9942, 0.08333, 0.9942, 0.1667, 1.0, 0.1667, 1.0, 0.08333, 1.0, 0.08333, 1.0, 0.1667, 1.0, 0.2851, 1.0, 0.2773, 1.0, 0.2773, 1.0, 0.2851, 1.0, 0.3569, 1.0, 0.3684, 1.0, 0.3684, 1.0, 0.3569, 1.0, 0.4367, 1.0, 0.4419, 0.9885, 0.1667, 0.9886, 0.25, 0.9915, 0.25, 0.9914, 0.1667, 0.9914, 0.1667, 0.9915, 0.25, 0.9943, 0.25, 0.9942, 0.1667, 0.9942, 0.1667, 0.9943, 0.25, 1.0, 0.25, 1.0, 0.1667, 1.0, 0.1667, 1.0, 0.25, 1.0, 0.3242, 1.0, 0.2851, 1.0, 0.2851, 1.0, 0.3242, 1.0, 0.3725, 1.0, 0.3569, 1.0, 0.3569, 1.0, 0.3725, 1.0, 0.4376, 1.0, 0.4367, 0.9886, 0.25, 0.9887, 0.3333, 0.9916, 0.3333, 0.9915, 0.25, 0.9915, 0.25, 0.9916, 0.3333, 0.9943, 0.3333, 0.9943, 0.25, 0.9943, 0.25, 0.9943, 0.3333, 1.0, 0.3333, 1.0, 0.25, 1.0, 0.25, 1.0, 0.3333, 1.0, 0.3748, 1.0, 0.3242, 1.0, 0.3242, 1.0, 0.3748, 1.0, 0.4024, 1.0, 0.3725, 1.0, 0.3725, 1.0, 0.4024, 1.0, 0.4436, 1.0, 0.4376, 0.0, 0.5478, 0.0, 0.5581, 0.0, 0.5633, 0.0, 0.5625, 0.0, 0.5564, 0.0, 0.547, 0.0, 0.5364, 0.0, 0.5269, 0.0, 0.5209, 0.0, 0.5201, 0.0, 0.5253, 0.0, 0.5355, 0.3195, 0.6667, 0.3194, 0.75, 0.3256, 0.7596, 0.3258, 0.6777, 0.3258, 0.6777, 0.3256, 0.7596, 0.3333, 0.7678, 0.3333, 0.6883, 0.3333, 0.6883, 0.3333, 0.7678, 0.3411, 0.7596, 0.3409, 0.6777, 0.3409, 0.6777, 0.3411, 0.7596, 0.3474, 0.75, 0.3472, 0.6667, 0.3476, 1.0, 0.3477, 0.9167, 0.3416, 0.9167, 0.3416, 0.9971, 0.3416, 0.9971, 0.3416, 0.9167, 0.3333, 0.9167, 0.3333, 0.9852, 0.3333, 0.9852, 0.3333, 0.9167, 0.3253, 0.9167, 0.3253, 0.9971, 0.3253, 0.9971, 0.3253, 0.9167, 0.3193, 0.9167, 0.3193, 1.0, 0.6807, 1.0, 0.6807, 0.9167, 0.6747, 0.9167, 0.6747, 0.9971, 0.6747, 0.9971, 0.6747, 0.9167, 0.6667, 0.9167, 0.6667, 0.9852, 0.6667, 0.9852, 0.6667, 0.9167, 0.6584, 0.9167, 0.6584, 0.9971, 0.6584, 0.9971, 0.6584, 0.9167, 0.6523, 0.9167, 0.6524, 1.0, 0.3193, 0.8333, 0.3193, 0.9167, 0.3253, 0.9167, 0.3254, 0.8388, 0.3254, 0.8388, 0.3253, 0.9167, 0.3333, 0.9167, 0.3333, 0.8407, 0.3333, 0.8407, 0.3333, 0.9167, 0.3416, 0.9167, 0.3415, 0.8388, 0.3415, 0.8388, 0.3416, 0.9167, 0.3477, 0.9167, 0.3476, 0.8333, 0.6524, 0.0, 0.6526, 0.08333, 0.6589, 0.07378, 0.6586, -0.008037, 0.6586, -0.008037, 0.6589, 0.07378, 0.6667, 0.06558, 0.6667, 0.0, 0.6667, 0.0, 0.6667, 0.06558, 0.6744, 0.07378, 0.6745, -0.008037, 0.6745, -0.008037, 0.6744, 0.07378, 0.6806, 0.08333, 0.6807, 0.0, 0.6526, 0.08333, 0.6528, 0.1667, 0.6591, 0.1556, 0.6589, 0.07378, 0.6589, 0.07378, 0.6591, 0.1556, 0.6667, 0.145, 0.6667, 0.06558, 0.6667, 0.06558, 0.6667, 0.145, 0.6742, 0.1556, 0.6744, 0.07378, 0.6744, 0.07378, 0.6742, 0.1556, 0.6805, 0.1667, 0.6806, 0.08333, 0.6528, 0.1667, 0.6532, 0.25, 0.6592, 0.2404, 0.6591, 0.1556, 0.6591, 0.1556, 0.6592, 0.2404, 0.6667, 0.2284, 0.6667, 0.145, 0.6667, 0.145, 0.6667, 0.2284, 0.6742, 0.2404, 0.6742, 0.1556, 0.6742, 0.1556, 0.6742, 0.2404, 0.6803, 0.25, 0.6805, 0.1667, 0.6532, 0.25, 0.6534, 0.3333, 0.6591, 0.3278, 0.6592, 0.2404, 0.6592, 0.2404, 0.6591, 0.3278, 0.6667, 0.3157, 0.6667, 0.2284, 0.6667, 0.2284, 0.6667, 0.3157, 0.6743, 0.3278, 0.6742, 0.2404, 0.6742, 0.2404, 0.6743, 0.3278, 0.6801, 0.3333, 0.6803, 0.25, 0.6534, 0.3333, 0.6535, 0.4167, 0.6591, 0.4167, 0.6591, 0.3278, 0.6591, 0.3278, 0.6591, 0.4167, 0.6667, 0.4167, 0.6667, 0.3157, 0.6667, 0.3157, 0.6667, 0.4167, 0.6744, 0.4167, 0.6743, 0.3278, 0.6743, 0.3278, 0.6744, 0.4167, 0.6801, 0.4167, 0.6801, 0.3333, 0.3194, 0.75, 0.3193, 0.8333, 0.3254, 0.8388, 0.3256, 0.7596, 0.3256, 0.7596, 0.3254, 0.8388, 0.3333, 0.8407, 0.3333, 0.7678, 0.3333, 0.7678, 0.3333, 0.8407, 0.3415, 0.8388, 0.3411, 0.7596, 0.3411, 0.7596, 0.3415, 0.8388, 0.3476, 0.8333, 0.3474, 0.75, 0.6535, 0.4167, 0.6534, 0.5, 0.6591, 0.5055, 0.6591, 0.4167, 0.6591, 0.4167, 0.6591, 0.5055, 0.6667, 0.5177, 0.6667, 0.4167, 0.6667, 0.4167, 0.6667, 0.5177, 0.6743, 0.5055, 0.6744, 0.4167, 0.6744, 0.4167, 0.6743, 0.5055, 0.6801, 0.5, 0.6801, 0.4167, 0.6534, 0.5, 0.6532, 0.5833, 0.6592, 0.5929, 0.6591, 0.5055, 0.6591, 0.5055, 0.6592, 0.5929, 0.6667, 0.6049, 0.6667, 0.5177, 0.6667, 0.5177, 0.6667, 0.6049, 0.6742, 0.5929, 0.6743, 0.5055, 0.6743, 0.5055, 0.6742, 0.5929, 0.6803, 0.5833, 0.6801, 0.5, 0.6532, 0.5833, 0.6528, 0.6667, 0.6591, 0.6777, 0.6592, 0.5929, 0.6592, 0.5929, 0.6591, 0.6777, 0.6667, 0.6883, 0.6667, 0.6049, 0.6667, 0.6049, 0.6667, 0.6883, 0.6742, 0.6777, 0.6742, 0.5929, 0.6742, 0.5929, 0.6742, 0.6777, 0.6805, 0.6667, 0.6803, 0.5833, 0.3193, 0.0, 0.3194, 0.08333, 0.3256, 0.07378, 0.3255, -0.008036, 0.3255, -0.008036, 0.3256, 0.07378, 0.3333, 0.06558, 0.3333, 0.0, 0.3333, 0.0, 0.3333, 0.06558, 0.3411, 0.07378, 0.3414, -0.008037, 0.3414, -0.008037, 0.3411, 0.07378, 0.3474, 0.08333, 0.3476, 0.0, 0.6528, 0.6667, 0.6526, 0.75, 0.6589, 0.7596, 0.6591, 0.6777, 0.6591, 0.6777, 0.6589, 0.7596, 0.6667, 0.7678, 0.6667, 0.6883, 0.6667, 0.6883, 0.6667, 0.7678, 0.6744, 0.7596, 0.6742, 0.6777, 0.6742, 0.6777, 0.6744, 0.7596, 0.6806, 0.75, 0.6805, 0.6667, 0.3194, 0.08333, 0.3195, 0.1667, 0.3258, 0.1556, 0.3256, 0.07378, 0.3256, 0.07378, 0.3258, 0.1556, 0.3333, 0.145, 0.3333, 0.06558, 0.3333, 0.06558, 0.3333, 0.145, 0.3409, 0.1556, 0.3411, 0.07378, 0.3411, 0.07378, 0.3409, 0.1556, 0.3472, 0.1667, 0.3474, 0.08333, 0.6526, 0.75, 0.6524, 0.8333, 0.6585, 0.8388, 0.6589, 0.7596, 0.6589, 0.7596, 0.6585, 0.8388, 0.6667, 0.8407, 0.6667, 0.7678, 0.6667, 0.7678, 0.6667, 0.8407, 0.6746, 0.8388, 0.6744, 0.7596, 0.6744, 0.7596, 0.6746, 0.8388, 0.6807, 0.8333, 0.6806, 0.75, 0.3195, 0.1667, 0.3197, 0.25, 0.3258, 0.2404, 0.3258, 0.1556, 0.3258, 0.1556, 0.3258, 0.2404, 0.3333, 0.2284, 0.3333, 0.145, 0.3333, 0.145, 0.3333, 0.2284, 0.3408, 0.2404, 0.3409, 0.1556, 0.3409, 0.1556, 0.3408, 0.2404, 0.3468, 0.25, 0.3472, 0.1667, 0.6524, 0.8333, 0.6523, 0.9167, 0.6584, 0.9167, 0.6585, 0.8388, 0.6585, 0.8388, 0.6584, 0.9167, 0.6667, 0.9167, 0.6667, 0.8407, 0.6667, 0.8407, 0.6667, 0.9167, 0.6747, 0.9167, 0.6746, 0.8388, 0.6746, 0.8388, 0.6747, 0.9167, 0.6807, 0.9167, 0.6807, 0.8333, 0.3197, 0.25, 0.3199, 0.3333, 0.3257, 0.3278, 0.3258, 0.2404, 0.3258, 0.2404, 0.3257, 0.3278, 0.3333, 0.3157, 0.3333, 0.2284, 0.3333, 0.2284, 0.3333, 0.3157, 0.3409, 0.3278, 0.3408, 0.2404, 0.3408, 0.2404, 0.3409, 0.3278, 0.3466, 0.3333, 0.3468, 0.25, 0.3199, 0.3333, 0.3199, 0.4167, 0.3256, 0.4167, 0.3257, 0.3278, 0.3257, 0.3278, 0.3256, 0.4167, 0.3333, 0.4167, 0.3333, 0.3157, 0.3333, 0.3157, 0.3333, 0.4167, 0.3409, 0.4167, 0.3409, 0.3278, 0.3409, 0.3278, 0.3409, 0.4167, 0.3465, 0.4167, 0.3466, 0.3333, 0.3199, 0.4167, 0.3199, 0.5, 0.3257, 0.5055, 0.3256, 0.4167, 0.3256, 0.4167, 0.3257, 0.5055, 0.3333, 0.5177, 0.3333, 0.4167, 0.3333, 0.4167, 0.3333, 0.5177, 0.3409, 0.5055, 0.3409, 0.4167, 0.3409, 0.4167, 0.3409, 0.5055, 0.3466, 0.5, 0.3465, 0.4167, 0.3199, 0.5, 0.3197, 0.5833, 0.3258, 0.5929, 0.3257, 0.5055, 0.3257, 0.5055, 0.3258, 0.5929, 0.3333, 0.6049, 0.3333, 0.5177, 0.3333, 0.5177, 0.3333, 0.6049, 0.3408, 0.5929, 0.3409, 0.5055, 0.3409, 0.5055, 0.3408, 0.5929, 0.3468, 0.5833, 0.3466, 0.5, 0.3197, 0.5833, 0.3195, 0.6667, 0.3258, 0.6777, 0.3258, 0.5929, 0.3258, 0.5929, 0.3258, 0.6777, 0.3333, 0.6883, 0.3333, 0.6049, 0.3333, 0.6049, 0.3333, 0.6883, 0.3409, 0.6777, 0.3408, 0.5929, 0.3408, 0.5929, 0.3409, 0.6777, 0.3472, 0.6667, 0.3468, 0.5833, 0.01176, 1.0, 0.3193, 1.0, 0.3193, 0.9167, 0.0118, 0.9167])
me_polygon.materials.append(mat_cups_normal)
me_polygon.auto_texspace = False
me_polygon.update()
me_plane = bpy.data.meshes.new('Plane')
me_plane.from_pydata([(-29.5, -6.5, 0.0), (29.5, -6.5, 0.0), (-29.5, 6.5, 0.0), (29.5, 6.5, 0.0), (-19.12, 12.78, 0.0), (19.12, 12.78, 0.0), (-19.12, -12.78, 0.0), (19.12, -12.78, 0.0), (-24.64, -3.019, 0.0), (-12.32, -3.019, 0.0), (3.617e-08, -3.019, 0.0), (12.32, -3.019, 0.0), (24.64, -3.019, 0.0), (24.64, 3.019, 0.0), (12.32, 3.019, 0.0), (3.617e-08, 3.019, 0.0), (-12.32, 3.019, 0.0), (-24.64, 3.019, 0.0), (15.97, 5.938, 0.0), (7.986, 5.938, 0.0), (-5.612e-07, 5.938, 0.0), (-7.986, 5.938, 0.0), (-15.97, 5.938, 0.0), (-15.97, -5.938, 0.0), (-7.986, -5.938, 0.0), (6.336e-07, -5.938, 0.0), (7.986, -5.938, 0.0), (15.97, -5.938, 0.0)], [], [(12, 1, 3, 13), (13, 3, 5, 18), (8, 0, 6, 23), (1, 12, 27, 7), (12, 11, 26, 27), (11, 10, 25, 26), (10, 9, 24, 25), (9, 8, 23, 24), (2, 17, 22, 4), (17, 16, 21, 22), (16, 15, 20, 21), (15, 14, 19, 20), (14, 13, 18, 19), (0, 8, 17, 2), (8, 9, 16, 17), (9, 10, 15, 16), (10, 11, 14, 15), (11, 12, 13, 14)])
me_plane.attributes.new('crease_vert', 'FLOAT', 'POINT').data.foreach_set('value', [1.0, 1.0, 1.0, 1.0, 1.0, 1.0, 1.0, 1.0, 0.0, 0.0, 0.0, 0.0, 0.0, 0.0, 0.0, 0.0, 0.0, 0.0, 0.0, 0.0, 0.0, 0.0, 0.0, 0.0, 0.0, 0.0, 0.0, 0.0])
_uv = me_plane.uv_layers.new(name='UVMap')
_uv.uv.foreach_set('vector', [0.245, 0.1667, 0.245, 6.58e-05, 0.7517, 6.58e-05, 0.7517, 0.1667, 0.7517, 0.1667, 0.7517, 6.58e-05, 0.9965, 0.1759, 0.9965, 0.284, 0.245, 0.8333, 0.245, 0.9999, 6.585e-05, 0.8241, 6.584e-05, 0.716, 0.245, 6.58e-05, 0.245, 0.1667, 6.58e-05, 0.284, 6.579e-05, 0.1759, 0.245, 0.1667, 0.245, 0.3334, 6.581e-05, 0.392, 6.58e-05, 0.284, 0.245, 0.3334, 0.245, 0.5, 6.582e-05, 0.5, 6.581e-05, 0.392, 0.245, 0.5, 0.245, 0.6666, 6.583e-05, 0.608, 6.582e-05, 0.5, 0.245, 0.6666, 0.245, 0.8333, 6.584e-05, 0.716, 6.583e-05, 0.608, 0.7517, 0.9999, 0.7517, 0.8333, 0.9965, 0.716, 0.9965, 0.8241, 0.7517, 0.8333, 0.7517, 0.6666, 0.9965, 0.608, 0.9965, 0.716, 0.7517, 0.6666, 0.7517, 0.5, 0.9965, 0.5, 0.9965, 0.608, 0.7517, 0.5, 0.7517, 0.3334, 0.9965, 0.392, 0.9965, 0.5, 0.7517, 0.3334, 0.7517, 0.1667, 0.9965, 0.284, 0.9965, 0.392, 0.245, 0.9999, 0.245, 0.8333, 0.7517, 0.8333, 0.7517, 0.9999, 0.245, 0.8333, 0.245, 0.6666, 0.7517, 0.6666, 0.7517, 0.8333, 0.245, 0.6666, 0.245, 0.5, 0.7517, 0.5, 0.7517, 0.6666, 0.245, 0.5, 0.245, 0.3334, 0.7517, 0.3334, 0.7517, 0.5, 0.245, 0.3334, 0.245, 0.1667, 0.7517, 0.1667, 0.7517, 0.3334])
me_plane.materials.append(mat_center_normal)
me_plane.update()
me_plane_001 = bpy.data.meshes.new('Plane.001')
me_plane_001.from_pydata([(-29.5, -6.5, 0.0), (29.5, -6.5, 0.0), (-29.5, 6.5, 0.0), (29.5, 6.5, 0.0), (-19.12, 12.78, 0.0), (19.12, 12.78, 0.0), (-19.12, -12.78, 0.0), (19.12, -12.78, 0.0), (-17.25, -7.905, 0.0), (-8.624, -7.905, 0.0), (-3.19e-08, -7.905, 0.0), (8.624, -7.905, 0.0), (17.25, -7.905, 0.0), (17.25, 7.905, 0.0), (8.624, 7.905, 0.0), (-3.19e-08, 7.905, 0.0), (-8.624, 7.905, 0.0), (-17.25, 7.905, 0.0), (15.97, 15.55, 0.0), (7.986, 15.55, 0.0), (-5.612e-07, 15.55, 0.0), (-7.986, 15.55, 0.0), (-15.97, 15.55, 0.0), (-15.97, -15.55, 0.0), (-7.986, -15.55, 0.0), (6.336e-07, -15.55, 0.0), (7.986, -15.55, 0.0), (15.97, -15.55, 0.0)], [], [(12, 1, 3, 13), (13, 3, 5, 18), (8, 0, 6, 23), (1, 12, 27, 7), (12, 11, 26, 27), (11, 10, 25, 26), (10, 9, 24, 25), (9, 8, 23, 24), (2, 17, 22, 4), (17, 16, 21, 22), (16, 15, 20, 21), (15, 14, 19, 20), (14, 13, 18, 19), (0, 8, 17, 2), (8, 9, 16, 17), (9, 10, 15, 16), (10, 11, 14, 15), (11, 12, 13, 14)])
me_plane_001.attributes.new('crease_vert', 'FLOAT', 'POINT').data.foreach_set('value', [1.0, 1.0, 1.0, 1.0, 1.0, 1.0, 1.0, 1.0, 0.0, 0.0, 0.0, 0.0, 0.0, 0.0, 0.0, 0.0, 0.0, 0.0, 0.0, 0.0, 0.0, 0.0, 0.0, 0.0, 0.0, 0.0, 0.0, 0.0])
_uv = me_plane_001.uv_layers.new(name='UVMap')
_uv.uv.foreach_set('vector', [0.245, 0.1667, 0.245, 6.58e-05, 0.7517, 6.58e-05, 0.7517, 0.1667, 0.7517, 0.1667, 0.7517, 6.58e-05, 0.9965, 0.1759, 0.9965, 0.284, 0.245, 0.8333, 0.245, 0.9999, 6.585e-05, 0.8241, 6.584e-05, 0.716, 0.245, 6.58e-05, 0.245, 0.1667, 6.58e-05, 0.284, 6.579e-05, 0.1759, 0.245, 0.1667, 0.245, 0.3334, 6.581e-05, 0.392, 6.58e-05, 0.284, 0.245, 0.3334, 0.245, 0.5, 6.582e-05, 0.5, 6.581e-05, 0.392, 0.245, 0.5, 0.245, 0.6666, 6.583e-05, 0.608, 6.582e-05, 0.5, 0.245, 0.6666, 0.245, 0.8333, 6.584e-05, 0.716, 6.583e-05, 0.608, 0.7517, 0.9999, 0.7517, 0.8333, 0.9965, 0.716, 0.9965, 0.8241, 0.7517, 0.8333, 0.7517, 0.6666, 0.9965, 0.608, 0.9965, 0.716, 0.7517, 0.6666, 0.7517, 0.5, 0.9965, 0.5, 0.9965, 0.608, 0.7517, 0.5, 0.7517, 0.3334, 0.9965, 0.392, 0.9965, 0.5, 0.7517, 0.3334, 0.7517, 0.1667, 0.9965, 0.284, 0.9965, 0.392, 0.245, 0.9999, 0.245, 0.8333, 0.7517, 0.8333, 0.7517, 0.9999, 0.245, 0.8333, 0.245, 0.6666, 0.7517, 0.6666, 0.7517, 0.8333, 0.245, 0.6666, 0.245, 0.5, 0.7517, 0.5, 0.7517, 0.6666, 0.245, 0.5, 0.245, 0.3334, 0.7517, 0.3334, 0.7517, 0.5, 0.245, 0.3334, 0.245, 0.1667, 0.7517, 0.1667, 0.7517, 0.3334])
me_plane_001.materials.append(mat_center_normal)
me_plane_001.update()

# ---- curves / text
cu_polygon = bpy.data.curves.new('Polygon', 'CURVE')
cu_polygon.dimensions = '2D'
_sp = cu_polygon.splines.new('POLY'); _sp.points.add(3)
_sp.points.foreach_set('co', [-18.0, 13.0, 0.0, 0.0, -29.26, 6.5, 0.0, 0.0, -29.26, -6.5, 0.0, 0.0, -18.0, -13.0, 0.0, 0.0])
_sp.use_endpoint_u = True
cu_polygon.use_path = True
cu_polygon.bevel_depth = 0.5

# ---- objects
ob_cups_curve = bpy.data.objects.new('cups.curve', cu_polygon)
ob_cups = bpy.data.objects.new('cups', me_polygon)
ob_center = bpy.data.objects.new('center', me_plane)
ob_center_normal = bpy.data.objects.new('center_normal', me_plane_001)
ob_camera = bpy.data.objects.new('Camera', cam_camera)

# ---- transforms, parenting, visibility, modifiers, constraints
ob_cups_curve.location = (0.0, 0.0, 0.0)
ob_cups_curve.hide_render = True
ob_cups.location = (0.0, 0.0, 0.0)
_m = ob_cups.modifiers.new('Mirror', 'MIRROR')
ob_center.location = (0.0, 0.0, 0.0)
ob_center.hide_render = True
_m = ob_center.modifiers.new('Subdivision', 'SUBSURF')
_m.uv_smooth = 'SMOOTH_ALL'
_m.quality = 6
_m.boundary_smooth = 'PRESERVE_CORNERS'
_m.render_levels = 4
ob_center_normal.location = (0.0, 0.0, 0.0)
_m = ob_center_normal.modifiers.new('Subdivision', 'SUBSURF')
_m.uv_smooth = 'SMOOTH_ALL'
_m.quality = 6
_m.boundary_smooth = 'PRESERVE_CORNERS'
_m.render_levels = 4
ob_camera.location = (0.0, 0.0, 10.0)
ob_camera.lock_rotations_4d = False
ob_camera.empty_display_type = 'ARROWS'
ob_camera.color = (0.0, 0.0, 0.0, 0.0)
ob_camera.display_type = 'WIRE'
ob_camera.lineart.crease_threshold = 0.0

# ---- collection membership
col_window.objects.link(ob_cups_curve)
col_window.objects.link(ob_cups)
col_window.objects.link(ob_center)
col_window.objects.link(ob_center_normal)
col_cam___light.objects.link(ob_camera)

# ---- scene / render settings (as saved in the file)
scene.camera = ob_camera
scene.frame_start = 1; scene.frame_end = 250; scene.frame_set(1)
scene.render.engine = 'CYCLES'
scene.render.image_settings.compression = 100
scene.render.resolution_x = 64
scene.render.resolution_y = 32
scene.render.film_transparent = True
scene.cycles.sampling_pattern = 'TABULATED_SOBOL'
scene.cycles.adaptive_threshold = 0.001
scene.view_settings.view_transform = 'Standard'
bpy.context.view_layer.update()
